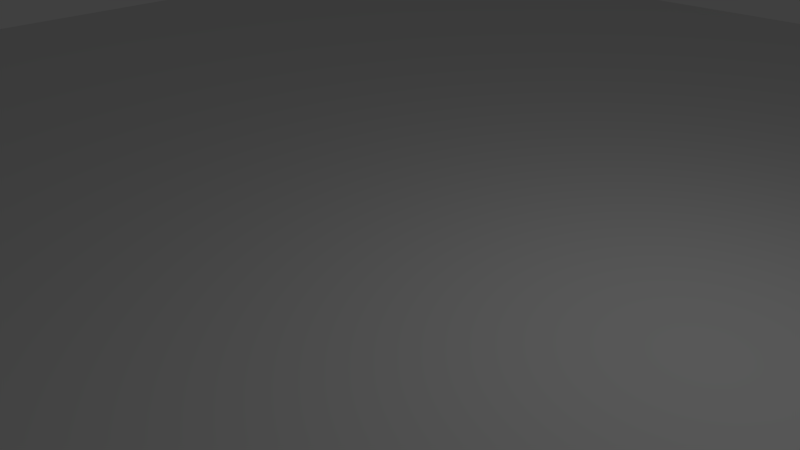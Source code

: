 # Source: Stars.blend  (saved by Blender 2.62.0; exported with 4.5.12 LTS)
import bpy
from mathutils import Matrix  # noqa: F401  (used for matrix-valued properties, if any)

bpy.ops.wm.read_factory_settings(use_empty=True)
scene = bpy.context.scene
scene.name = 'Scene'

# ---- collections
col_collection_1 = bpy.data.collections.new('Collection 1'); scene.collection.children.link(col_collection_1)

# ---- world
world_world = bpy.data.worlds.new('World'); scene.world = world_world
world_world.color = (0.05088, 0.05088, 0.05088)
world_world.use_sun_shadow = False
world_world.sun_shadow_jitter_overblur = 0.0
world_world.cycles.sampling_method = 'MANUAL'
world_world.cycles.sample_map_resolution = 256

# ---- cameras
cam_camera = bpy.data.cameras.new('Camera')
cam_camera.clip_end = 100.0
cam_camera.lens = 35.0
cam_camera.sensor_width = 32.0
cam_camera.sensor_height = 18.0
cam_camera.ortho_scale = 7.314
cam_camera.dof.focus_distance = 0.0
cam_camera.dof.aperture_fstop = 128.0

# ---- lights
light_lamp = bpy.data.lights.new('Lamp', 'POINT')
light_lamp.transmission_factor = 0.0
light_lamp.cutoff_distance = 30.0
light_lamp.energy = 100.0
light_lamp.shadow_buffer_clip_start = 1.001
light_lamp.shadow_soft_size = 1.0
light_lamp.shadow_maximum_resolution = 0.006
light_lamp.use_absolute_resolution = True
light_lamp.cycles.use_multiple_importance_sampling = False

# ---- meshes
me_plane = bpy.data.meshes.new('Plane')
me_plane.from_pydata([(15.64, -15.64, -1.367e-06), (15.64, 15.64, 1.367e-06), (-15.64, 15.64, 1.367e-06), (-15.64, -15.64, -1.367e-06), (-1.984e-06, 15.64, 1.367e-06), (15.64, 2.209e-06, 1.645e-13), (1.745e-06, -15.64, -1.367e-06), (-15.64, -1.986e-06, -2.023e-13), (-1.196e-07, 1.114e-07, -1.89e-14), (7.821, 15.64, 1.367e-06), (-7.821, 15.64, 1.367e-06), (15.64, -7.821, -6.837e-07), (15.64, 7.821, 6.837e-07), (7.821, -15.64, -1.367e-06), (-7.821, -15.64, -1.367e-06), (-15.64, 7.821, 6.837e-07), (-15.64, -7.821, -6.837e-07), (-7.821, -9.374e-07, -1.106e-13), (8.127e-07, -7.821, -6.837e-07), (7.821, 1.16e-06, 7.28e-14), (-1.052e-06, 7.821, 6.837e-07), (-7.821, -7.821, -6.837e-07), (7.821, -7.821, -6.837e-07), (-7.821, 7.821, 6.837e-07), (7.821, 7.821, 6.837e-07), (3.91, 15.64, 1.367e-06), (11.73, 15.64, 1.367e-06), (-3.91, 15.64, 1.367e-06), (-11.73, 15.64, 1.367e-06), (15.64, -3.91, -3.419e-07), (15.64, -11.73, -1.026e-06), (15.64, 3.91, 3.419e-07), (15.64, 11.73, 1.026e-06), (3.91, -15.64, -1.367e-06), (11.73, -15.64, -1.367e-06), (-3.91, -15.64, -1.367e-06), (-11.73, -15.64, -1.367e-06), (-15.64, 3.91, 3.419e-07), (-15.64, 11.73, 1.026e-06), (-15.64, -3.91, -3.419e-07), (-15.64, -11.73, -1.026e-06), (-11.73, -1.462e-06, -1.564e-13), (-3.91, -4.13e-07, -6.475e-14), (1.279e-06, -11.73, -1.026e-06), (3.465e-07, -3.91, -3.419e-07), (11.73, 1.685e-06, 1.186e-13), (3.91, 6.359e-07, 2.695e-14), (-1.518e-06, 11.73, 1.026e-06), (-5.858e-07, 3.91, 3.419e-07), (-11.73, -7.821, -6.837e-07), (-7.821, -11.73, -1.026e-06), (-3.91, -7.821, -6.837e-07), (-7.821, -3.91, -3.419e-07), (3.91, -7.821, -6.837e-07), (7.821, -11.73, -1.026e-06), (11.73, -7.821, -6.837e-07), (7.821, -3.91, -3.419e-07), (-11.73, 7.821, 6.837e-07), (-7.821, 3.91, 3.419e-07), (-3.91, 7.821, 6.837e-07), (-7.821, 11.73, 1.026e-06), (3.91, 7.821, 6.837e-07), (7.821, 3.91, 3.419e-07), (11.73, 7.821, 6.837e-07), (7.821, 11.73, 1.026e-06), (-11.73, -11.73, -1.026e-06), (-3.91, -11.73, -1.026e-06), (-11.73, -3.91, -3.419e-07), (-3.91, -3.91, -3.419e-07), (3.91, -11.73, -1.026e-06), (11.73, -11.73, -1.026e-06), (3.91, -3.91, -3.419e-07), (11.73, -3.91, -3.419e-07), (-11.73, 3.91, 3.419e-07), (-3.91, 3.91, 3.419e-07), (-11.73, 11.73, 1.026e-06), (-3.91, 11.73, 1.026e-06), (3.91, 3.91, 3.419e-07), (11.73, 3.91, 3.419e-07), (3.91, 11.73, 1.026e-06), (11.73, 11.73, 1.026e-06), (5.866, 15.64, 1.367e-06), (1.955, 15.64, 1.367e-06), (9.776, 15.64, 1.367e-06), (13.69, 15.64, 1.367e-06), (-5.866, 15.64, 1.367e-06), (-1.955, 15.64, 1.367e-06), (-9.776, 15.64, 1.367e-06), (-13.69, 15.64, 1.367e-06), (15.64, -5.866, -5.128e-07), (15.64, -1.955, -1.709e-07), (15.64, -9.776, -8.547e-07), (15.64, -13.69, -1.197e-06), (15.64, 5.866, 5.128e-07), (15.64, 1.955, 1.709e-07), (15.64, 9.776, 8.547e-07), (15.64, 13.69, 1.197e-06), (5.866, -15.64, -1.367e-06), (1.955, -15.64, -1.367e-06), (9.776, -15.64, -1.367e-06), (13.69, -15.64, -1.367e-06), (-5.866, -15.64, -1.367e-06), (-1.955, -15.64, -1.367e-06), (-9.776, -15.64, -1.367e-06), (-13.69, -15.64, -1.367e-06), (-15.64, 5.866, 5.128e-07), (-15.64, 1.955, 1.709e-07), (-15.64, 9.776, 8.547e-07), (-15.64, 13.69, 1.197e-06), (-15.64, -5.866, -5.128e-07), (-15.64, -1.955, -1.709e-07), (-15.64, -9.776, -8.547e-07), (-15.64, -13.69, -1.197e-06), (-9.776, -1.2e-06, -1.335e-13), (-13.69, -1.724e-06, -1.794e-13), (-5.866, -6.752e-07, -8.767e-14), (-1.955, -1.508e-07, -4.182e-14), (1.046e-06, -9.776, -8.547e-07), (1.512e-06, -13.69, -1.197e-06), (5.796e-07, -5.866, -5.128e-07), (1.134e-07, -1.955, -1.709e-07), (9.776, 1.422e-06, 9.572e-14), (13.69, 1.947e-06, 1.416e-13), (5.866, 8.981e-07, 4.987e-14), (1.955, 3.736e-07, 4.026e-15), (-1.285e-06, 9.776, 8.547e-07), (-1.751e-06, 13.69, 1.197e-06), (-8.189e-07, 5.866, 5.128e-07), (-3.527e-07, 1.955, 1.709e-07), (-9.776, -7.821, -6.837e-07), (-13.69, -7.821, -6.837e-07), (-7.821, -13.69, -1.197e-06), (-7.821, -9.776, -8.547e-07), (-1.955, -7.821, -6.837e-07), (-5.866, -7.821, -6.837e-07), (-7.821, -5.866, -5.128e-07), (-7.821, -1.955, -1.709e-07), (1.955, -7.821, -6.837e-07), (5.866, -7.821, -6.837e-07), (7.821, -9.776, -8.547e-07), (7.821, -13.69, -1.197e-06), (9.776, -7.821, -6.837e-07), (13.69, -7.821, -6.837e-07), (7.821, -1.955, -1.709e-07), (7.821, -5.866, -5.128e-07), (-13.69, 7.821, 6.837e-07), (-9.776, 7.821, 6.837e-07), (-7.821, 1.955, 1.709e-07), (-7.821, 5.866, 5.128e-07), (-5.866, 7.821, 6.837e-07), (-1.955, 7.821, 6.837e-07), (-7.821, 13.69, 1.197e-06), (-7.821, 9.776, 8.547e-07), (5.866, 7.821, 6.837e-07), (1.955, 7.821, 6.837e-07), (7.821, 1.955, 1.709e-07), (7.821, 5.866, 5.128e-07), (13.69, 7.821, 6.837e-07), (9.776, 7.821, 6.837e-07), (7.821, 9.776, 8.547e-07), (7.821, 13.69, 1.197e-06), (-13.69, -11.73, -1.026e-06), (-11.73, -13.69, -1.197e-06), (-9.776, -11.73, -1.026e-06), (-11.73, -9.776, -8.547e-07), (-5.866, -11.73, -1.026e-06), (-3.91, -13.69, -1.197e-06), (-1.955, -11.73, -1.026e-06), (-3.91, -9.776, -8.547e-07), (-13.69, -3.91, -3.419e-07), (-11.73, -5.866, -5.128e-07), (-9.776, -3.91, -3.419e-07), (-11.73, -1.955, -1.709e-07), (-5.866, -3.91, -3.419e-07), (-3.91, -5.866, -5.128e-07), (-1.955, -3.91, -3.419e-07), (-3.91, -1.955, -1.709e-07), (1.955, -11.73, -1.026e-06), (3.91, -13.69, -1.197e-06), (5.866, -11.73, -1.026e-06), (3.91, -9.776, -8.547e-07), (9.776, -11.73, -1.026e-06), (11.73, -13.69, -1.197e-06), (13.69, -11.73, -1.026e-06), (11.73, -9.776, -8.547e-07), (1.955, -3.91, -3.419e-07), (3.91, -5.866, -5.128e-07), (5.866, -3.91, -3.419e-07), (3.91, -1.955, -1.709e-07), (9.776, -3.91, -3.419e-07), (11.73, -5.866, -5.128e-07), (13.69, -3.91, -3.419e-07), (11.73, -1.955, -1.709e-07), (-13.69, 3.91, 3.419e-07), (-11.73, 1.955, 1.709e-07), (-9.776, 3.91, 3.419e-07), (-11.73, 5.866, 5.128e-07), (-5.866, 3.91, 3.419e-07), (-3.91, 1.955, 1.709e-07), (-1.955, 3.91, 3.419e-07), (-3.91, 5.866, 5.128e-07), (-13.69, 11.73, 1.026e-06), (-11.73, 9.776, 8.547e-07), (-9.776, 11.73, 1.026e-06), (-11.73, 13.69, 1.197e-06), (-5.866, 11.73, 1.026e-06), (-3.91, 9.776, 8.547e-07), (-1.955, 11.73, 1.026e-06), (-3.91, 13.69, 1.197e-06), (1.955, 3.91, 3.419e-07), (3.91, 1.955, 1.709e-07), (5.866, 3.91, 3.419e-07), (3.91, 5.866, 5.128e-07), (9.776, 3.91, 3.419e-07), (11.73, 1.955, 1.709e-07), (13.69, 3.91, 3.419e-07), (11.73, 5.866, 5.128e-07), (1.955, 11.73, 1.026e-06), (3.91, 9.776, 8.547e-07), (5.866, 11.73, 1.026e-06), (3.91, 13.69, 1.197e-06), (9.776, 11.73, 1.026e-06), (11.73, 9.776, 8.547e-07), (13.69, 11.73, 1.026e-06), (11.73, 13.69, 1.197e-06), (-13.69, -13.69, -1.197e-06), (-9.776, -13.69, -1.197e-06), (-13.69, -9.776, -8.547e-07), (-9.776, -9.776, -8.547e-07), (-5.866, -13.69, -1.197e-06), (-1.955, -13.69, -1.197e-06), (-5.866, -9.776, -8.547e-07), (-1.955, -9.776, -8.547e-07), (-13.69, -5.866, -5.128e-07), (-9.776, -5.866, -5.128e-07), (-13.69, -1.955, -1.709e-07), (-9.776, -1.955, -1.709e-07), (-5.866, -5.866, -5.128e-07), (-1.955, -5.866, -5.128e-07), (-5.866, -1.955, -1.709e-07), (-1.955, -1.955, -1.709e-07), (1.955, -13.69, -1.197e-06), (5.866, -13.69, -1.197e-06), (1.955, -9.776, -8.547e-07), (5.866, -9.776, -8.547e-07), (9.776, -13.69, -1.197e-06), (13.69, -13.69, -1.197e-06), (9.776, -9.776, -8.547e-07), (13.69, -9.776, -8.547e-07), (1.955, -5.866, -5.128e-07), (5.866, -5.866, -5.128e-07), (1.955, -1.955, -1.709e-07), (5.866, -1.955, -1.709e-07), (9.776, -5.866, -5.128e-07), (13.69, -5.866, -5.128e-07), (9.776, -1.955, -1.709e-07), (13.69, -1.955, -1.709e-07), (-13.69, 1.955, 1.709e-07), (-9.776, 1.955, 1.709e-07), (-13.69, 5.866, 5.128e-07), (-9.776, 5.866, 5.128e-07), (-5.866, 1.955, 1.709e-07), (-1.955, 1.955, 1.709e-07), (-5.866, 5.866, 5.128e-07), (-1.955, 5.866, 5.128e-07), (-13.69, 9.776, 8.547e-07), (-9.776, 9.776, 8.547e-07), (-13.69, 13.69, 1.197e-06), (-9.776, 13.69, 1.197e-06), (-5.866, 9.776, 8.547e-07), (-1.955, 9.776, 8.547e-07), (-5.866, 13.69, 1.197e-06), (-1.955, 13.69, 1.197e-06), (1.955, 1.955, 1.709e-07), (5.866, 1.955, 1.709e-07), (1.955, 5.866, 5.128e-07), (5.866, 5.866, 5.128e-07), (9.776, 1.955, 1.709e-07), (13.69, 1.955, 1.709e-07), (9.776, 5.866, 5.128e-07), (13.69, 5.866, 5.128e-07), (1.955, 9.776, 8.547e-07), (5.866, 9.776, 8.547e-07), (1.955, 13.69, 1.197e-06), (5.866, 13.69, 1.197e-06), (9.776, 9.776, 8.547e-07), (13.69, 9.776, 8.547e-07), (9.776, 13.69, 1.197e-06), (13.69, 13.69, 1.197e-06)], [], [(104, 3, 112, 225), (36, 104, 225, 162), (225, 112, 40, 161), (162, 225, 161, 65), (103, 36, 162, 226), (14, 103, 226, 131), (226, 162, 65, 163), (131, 226, 163, 50), (161, 40, 111, 227), (65, 161, 227, 164), (227, 111, 16, 130), (164, 227, 130, 49), (163, 65, 164, 228), (50, 163, 228, 132), (228, 164, 49, 129), (132, 228, 129, 21), (101, 14, 131, 229), (35, 101, 229, 166), (229, 131, 50, 165), (166, 229, 165, 66), (102, 35, 166, 230), (6, 102, 230, 118), (230, 166, 66, 167), (118, 230, 167, 43), (165, 50, 132, 231), (66, 165, 231, 168), (231, 132, 21, 134), (168, 231, 134, 51), (167, 66, 168, 232), (43, 167, 232, 117), (232, 168, 51, 133), (117, 232, 133, 18), (130, 16, 109, 233), (49, 130, 233, 170), (233, 109, 39, 169), (170, 233, 169, 67), (129, 49, 170, 234), (21, 129, 234, 135), (234, 170, 67, 171), (135, 234, 171, 52), (169, 39, 110, 235), (67, 169, 235, 172), (235, 110, 7, 114), (172, 235, 114, 41), (171, 67, 172, 236), (52, 171, 236, 136), (236, 172, 41, 113), (136, 236, 113, 17), (134, 21, 135, 237), (51, 134, 237, 174), (237, 135, 52, 173), (174, 237, 173, 68), (133, 51, 174, 238), (18, 133, 238, 119), (238, 174, 68, 175), (119, 238, 175, 44), (173, 52, 136, 239), (68, 173, 239, 176), (239, 136, 17, 115), (176, 239, 115, 42), (175, 68, 176, 240), (44, 175, 240, 120), (240, 176, 42, 116), (120, 240, 116, 8), (98, 6, 118, 241), (33, 98, 241, 178), (241, 118, 43, 177), (178, 241, 177, 69), (97, 33, 178, 242), (13, 97, 242, 140), (242, 178, 69, 179), (140, 242, 179, 54), (177, 43, 117, 243), (69, 177, 243, 180), (243, 117, 18, 137), (180, 243, 137, 53), (179, 69, 180, 244), (54, 179, 244, 139), (244, 180, 53, 138), (139, 244, 138, 22), (99, 13, 140, 245), (34, 99, 245, 182), (245, 140, 54, 181), (182, 245, 181, 70), (100, 34, 182, 246), (0, 100, 246, 92), (246, 182, 70, 183), (92, 246, 183, 30), (181, 54, 139, 247), (70, 181, 247, 184), (247, 139, 22, 141), (184, 247, 141, 55), (183, 70, 184, 248), (30, 183, 248, 91), (248, 184, 55, 142), (91, 248, 142, 11), (137, 18, 119, 249), (53, 137, 249, 186), (249, 119, 44, 185), (186, 249, 185, 71), (138, 53, 186, 250), (22, 138, 250, 144), (250, 186, 71, 187), (144, 250, 187, 56), (185, 44, 120, 251), (71, 185, 251, 188), (251, 120, 8, 124), (188, 251, 124, 46), (187, 71, 188, 252), (56, 187, 252, 143), (252, 188, 46, 123), (143, 252, 123, 19), (141, 22, 144, 253), (55, 141, 253, 190), (253, 144, 56, 189), (190, 253, 189, 72), (142, 55, 190, 254), (11, 142, 254, 89), (254, 190, 72, 191), (89, 254, 191, 29), (189, 56, 143, 255), (72, 189, 255, 192), (255, 143, 19, 121), (192, 255, 121, 45), (191, 72, 192, 256), (29, 191, 256, 90), (256, 192, 45, 122), (90, 256, 122, 5), (114, 7, 106, 257), (41, 114, 257, 194), (257, 106, 37, 193), (194, 257, 193, 73), (113, 41, 194, 258), (17, 113, 258, 147), (258, 194, 73, 195), (147, 258, 195, 58), (193, 37, 105, 259), (73, 193, 259, 196), (259, 105, 15, 145), (196, 259, 145, 57), (195, 73, 196, 260), (58, 195, 260, 148), (260, 196, 57, 146), (148, 260, 146, 23), (115, 17, 147, 261), (42, 115, 261, 198), (261, 147, 58, 197), (198, 261, 197, 74), (116, 42, 198, 262), (8, 116, 262, 128), (262, 198, 74, 199), (128, 262, 199, 48), (197, 58, 148, 263), (74, 197, 263, 200), (263, 148, 23, 149), (200, 263, 149, 59), (199, 74, 200, 264), (48, 199, 264, 127), (264, 200, 59, 150), (127, 264, 150, 20), (145, 15, 107, 265), (57, 145, 265, 202), (265, 107, 38, 201), (202, 265, 201, 75), (146, 57, 202, 266), (23, 146, 266, 152), (266, 202, 75, 203), (152, 266, 203, 60), (201, 38, 108, 267), (75, 201, 267, 204), (267, 108, 2, 88), (204, 267, 88, 28), (203, 75, 204, 268), (60, 203, 268, 151), (268, 204, 28, 87), (151, 268, 87, 10), (149, 23, 152, 269), (59, 149, 269, 206), (269, 152, 60, 205), (206, 269, 205, 76), (150, 59, 206, 270), (20, 150, 270, 125), (270, 206, 76, 207), (125, 270, 207, 47), (205, 60, 151, 271), (76, 205, 271, 208), (271, 151, 10, 85), (208, 271, 85, 27), (207, 76, 208, 272), (47, 207, 272, 126), (272, 208, 27, 86), (126, 272, 86, 4), (124, 8, 128, 273), (46, 124, 273, 210), (273, 128, 48, 209), (210, 273, 209, 77), (123, 46, 210, 274), (19, 123, 274, 155), (274, 210, 77, 211), (155, 274, 211, 62), (209, 48, 127, 275), (77, 209, 275, 212), (275, 127, 20, 154), (212, 275, 154, 61), (211, 77, 212, 276), (62, 211, 276, 156), (276, 212, 61, 153), (156, 276, 153, 24), (121, 19, 155, 277), (45, 121, 277, 214), (277, 155, 62, 213), (214, 277, 213, 78), (122, 45, 214, 278), (5, 122, 278, 94), (278, 214, 78, 215), (94, 278, 215, 31), (213, 62, 156, 279), (78, 213, 279, 216), (279, 156, 24, 158), (216, 279, 158, 63), (215, 78, 216, 280), (31, 215, 280, 93), (280, 216, 63, 157), (93, 280, 157, 12), (154, 20, 125, 281), (61, 154, 281, 218), (281, 125, 47, 217), (218, 281, 217, 79), (153, 61, 218, 282), (24, 153, 282, 159), (282, 218, 79, 219), (159, 282, 219, 64), (217, 47, 126, 283), (79, 217, 283, 220), (283, 126, 4, 82), (220, 283, 82, 25), (219, 79, 220, 284), (64, 219, 284, 160), (284, 220, 25, 81), (160, 284, 81, 9), (158, 24, 159, 285), (63, 158, 285, 222), (285, 159, 64, 221), (222, 285, 221, 80), (157, 63, 222, 286), (12, 157, 286, 95), (286, 222, 80, 223), (95, 286, 223, 32), (221, 64, 160, 287), (80, 221, 287, 224), (287, 160, 9, 83), (224, 287, 83, 26), (223, 80, 224, 288), (32, 223, 288, 96), (288, 224, 26, 84), (96, 288, 84, 1)])
_uv = me_plane.uv_layers.new(name='UVMap')
_uv.uv.foreach_set('vector', [0.9375, 5.215e-08, 1.0, 0.0, 1.0, 0.0625, 0.9375, 0.0625, 0.875, 4.47e-08, 0.9375, 5.215e-08, 0.9375, 0.0625, 0.875, 0.0625, 0.9375, 0.0625, 1.0, 0.0625, 1.0, 0.125, 0.9375, 0.125, 0.875, 0.0625, 0.9375, 0.0625, 0.9375, 0.125, 0.875, 0.125, 0.8125, 3.725e-08, 0.875, 4.47e-08, 0.875, 0.0625, 0.8125, 0.0625, 0.75, 2.98e-08, 0.8125, 3.725e-08, 0.8125, 0.0625, 0.75, 0.0625, 0.8125, 0.0625, 0.875, 0.0625, 0.875, 0.125, 0.8125, 0.125, 0.75, 0.0625, 0.8125, 0.0625, 0.8125, 0.125, 0.75, 0.125, 0.9375, 0.125, 1.0, 0.125, 1.0, 0.1875, 0.9375, 0.1875, 0.875, 0.125, 0.9375, 0.125, 0.9375, 0.1875, 0.875, 0.1875, 0.9375, 0.1875, 1.0, 0.1875, 1.0, 0.25, 0.9375, 0.25, 0.875, 0.1875, 0.9375, 0.1875, 0.9375, 0.25, 0.875, 0.25, 0.8125, 0.125, 0.875, 0.125, 0.875, 0.1875, 0.8125, 0.1875, 0.75, 0.125, 0.8125, 0.125, 0.8125, 0.1875, 0.75, 0.1875, 0.8125, 0.1875, 0.875, 0.1875, 0.875, 0.25, 0.8125, 0.25, 0.75, 0.1875, 0.8125, 0.1875, 0.8125, 0.25, 0.75, 0.25, 0.6875, 2.235e-08, 0.75, 2.98e-08, 0.75, 0.0625, 0.6875, 0.0625, 0.625, 1.49e-08, 0.6875, 2.235e-08, 0.6875, 0.0625, 0.625, 0.0625, 0.6875, 0.0625, 0.75, 0.0625, 0.75, 0.125, 0.6875, 0.125, 0.625, 0.0625, 0.6875, 0.0625, 0.6875, 0.125, 0.625, 0.125, 0.5625, 7.451e-09, 0.625, 1.49e-08, 0.625, 0.0625, 0.5625, 0.0625, 0.5, 5.96e-08, 0.5625, 7.451e-09, 0.5625, 0.0625, 0.5, 0.0625, 0.5625, 0.0625, 0.625, 0.0625, 0.625, 0.125, 0.5625, 0.125, 0.5, 0.0625, 0.5625, 0.0625, 0.5625, 0.125, 0.5, 0.125, 0.6875, 0.125, 0.75, 0.125, 0.75, 0.1875, 0.6875, 0.1875, 0.625, 0.125, 0.6875, 0.125, 0.6875, 0.1875, 0.625, 0.1875, 0.6875, 0.1875, 0.75, 0.1875, 0.75, 0.25, 0.6875, 0.25, 0.625, 0.1875, 0.6875, 0.1875, 0.6875, 0.25, 0.625, 0.25, 0.5625, 0.125, 0.625, 0.125, 0.625, 0.1875, 0.5625, 0.1875, 0.5, 0.125, 0.5625, 0.125, 0.5625, 0.1875, 0.5, 0.1875, 0.5625, 0.1875, 0.625, 0.1875, 0.625, 0.25, 0.5625, 0.25, 0.5, 0.1875, 0.5625, 0.1875, 0.5625, 0.25, 0.5, 0.25, 0.9375, 0.25, 1.0, 0.25, 1.0, 0.3125, 0.9375, 0.3125, 0.875, 0.25, 0.9375, 0.25, 0.9375, 0.3125, 0.875, 0.3125, 0.9375, 0.3125, 1.0, 0.3125, 1.0, 0.375, 0.9375, 0.375, 0.875, 0.3125, 0.9375, 0.3125, 0.9375, 0.375, 0.875, 0.375, 0.8125, 0.25, 0.875, 0.25, 0.875, 0.3125, 0.8125, 0.3125, 0.75, 0.25, 0.8125, 0.25, 0.8125, 0.3125, 0.75, 0.3125, 0.8125, 0.3125, 0.875, 0.3125, 0.875, 0.375, 0.8125, 0.375, 0.75, 0.3125, 0.8125, 0.3125, 0.8125, 0.375, 0.75, 0.375, 0.9375, 0.375, 1.0, 0.375, 1.0, 0.4375, 0.9375, 0.4375, 0.875, 0.375, 0.9375, 0.375, 0.9375, 0.4375, 0.875, 0.4375, 0.9375, 0.4375, 1.0, 0.4375, 1.0, 0.5, 0.9375, 0.5, 0.875, 0.4375, 0.9375, 0.4375, 0.9375, 0.5, 0.875, 0.5, 0.8125, 0.375, 0.875, 0.375, 0.875, 0.4375, 0.8125, 0.4375, 0.75, 0.375, 0.8125, 0.375, 0.8125, 0.4375, 0.75, 0.4375, 0.8125, 0.4375, 0.875, 0.4375, 0.875, 0.5, 0.8125, 0.5, 0.75, 0.4375, 0.8125, 0.4375, 0.8125, 0.5, 0.75, 0.5, 0.6875, 0.25, 0.75, 0.25, 0.75, 0.3125, 0.6875, 0.3125, 0.625, 0.25, 0.6875, 0.25, 0.6875, 0.3125, 0.625, 0.3125, 0.6875, 0.3125, 0.75, 0.3125, 0.75, 0.375, 0.6875, 0.375, 0.625, 0.3125, 0.6875, 0.3125, 0.6875, 0.375, 0.625, 0.375, 0.5625, 0.25, 0.625, 0.25, 0.625, 0.3125, 0.5625, 0.3125, 0.5, 0.25, 0.5625, 0.25, 0.5625, 0.3125, 0.5, 0.3125, 0.5625, 0.3125, 0.625, 0.3125, 0.625, 0.375, 0.5625, 0.375, 0.5, 0.3125, 0.5625, 0.3125, 0.5625, 0.375, 0.5, 0.375, 0.6875, 0.375, 0.75, 0.375, 0.75, 0.4375, 0.6875, 0.4375, 0.625, 0.375, 0.6875, 0.375, 0.6875, 0.4375, 0.625, 0.4375, 0.6875, 0.4375, 0.75, 0.4375, 0.75, 0.5, 0.6875, 0.5, 0.625, 0.4375, 0.6875, 0.4375, 0.6875, 0.5, 0.625, 0.5, 0.5625, 0.375, 0.625, 0.375, 0.625, 0.4375, 0.5625, 0.4375, 0.5, 0.375, 0.5625, 0.375, 0.5625, 0.4375, 0.5, 0.4375, 0.5625, 0.4375, 0.625, 0.4375, 0.625, 0.5, 0.5625, 0.5, 0.5, 0.4375, 0.5625, 0.4375, 0.5625, 0.5, 0.5, 0.5, 0.4375, 1.118e-07, 0.5, 5.96e-08, 0.5, 0.0625, 0.4375, 0.0625, 0.375, 1.043e-07, 0.4375, 1.118e-07, 0.4375, 0.0625, 0.375, 0.0625, 0.4375, 0.0625, 0.5, 0.0625, 0.5, 0.125, 0.4375, 0.125, 0.375, 0.0625, 0.4375, 0.0625, 0.4375, 0.125, 0.375, 0.125, 0.3125, 9.686e-08, 0.375, 1.043e-07, 0.375, 0.0625, 0.3125, 0.0625, 0.25, 8.941e-08, 0.3125, 9.686e-08, 0.3125, 0.0625, 0.25, 0.0625, 0.3125, 0.0625, 0.375, 0.0625, 0.375, 0.125, 0.3125, 0.125, 0.25, 0.0625, 0.3125, 0.0625, 0.3125, 0.125, 0.25, 0.125, 0.4375, 0.125, 0.5, 0.125, 0.5, 0.1875, 0.4375, 0.1875, 0.375, 0.125, 0.4375, 0.125, 0.4375, 0.1875, 0.375, 0.1875, 0.4375, 0.1875, 0.5, 0.1875, 0.5, 0.25, 0.4375, 0.25, 0.375, 0.1875, 0.4375, 0.1875, 0.4375, 0.25, 0.375, 0.25, 0.3125, 0.125, 0.375, 0.125, 0.375, 0.1875, 0.3125, 0.1875, 0.25, 0.125, 0.3125, 0.125, 0.3125, 0.1875, 0.25, 0.1875, 0.3125, 0.1875, 0.375, 0.1875, 0.375, 0.25, 0.3125, 0.25, 0.25, 0.1875, 0.3125, 0.1875, 0.3125, 0.25, 0.25, 0.25, 0.1875, 8.196e-08, 0.25, 8.941e-08, 0.25, 0.0625, 0.1875, 0.0625, 0.125, 7.451e-08, 0.1875, 8.196e-08, 0.1875, 0.0625, 0.125, 0.0625, 0.1875, 0.0625, 0.25, 0.0625, 0.25, 0.125, 0.1875, 0.125, 0.125, 0.0625, 0.1875, 0.0625, 0.1875, 0.125, 0.125, 0.125, 0.0625, 6.706e-08, 0.125, 7.451e-08, 0.125, 0.0625, 0.0625, 0.0625, 0.0, 8.941e-08, 0.0625, 6.706e-08, 0.0625, 0.0625, 1.863e-09, 0.0625, 0.0625, 0.0625, 0.125, 0.0625, 0.125, 0.125, 0.0625, 0.125, 1.863e-09, 0.0625, 0.0625, 0.0625, 0.0625, 0.125, 3.725e-09, 0.125, 0.1875, 0.125, 0.25, 0.125, 0.25, 0.1875, 0.1875, 0.1875, 0.125, 0.125, 0.1875, 0.125, 0.1875, 0.1875, 0.125, 0.1875, 0.1875, 0.1875, 0.25, 0.1875, 0.25, 0.25, 0.1875, 0.25, 0.125, 0.1875, 0.1875, 0.1875, 0.1875, 0.25, 0.125, 0.25, 0.0625, 0.125, 0.125, 0.125, 0.125, 0.1875, 0.0625, 0.1875, 3.725e-09, 0.125, 0.0625, 0.125, 0.0625, 0.1875, 5.588e-09, 0.1875, 0.0625, 0.1875, 0.125, 0.1875, 0.125, 0.25, 0.0625, 0.25, 5.588e-09, 0.1875, 0.0625, 0.1875, 0.0625, 0.25, 7.451e-09, 0.25, 0.4375, 0.25, 0.5, 0.25, 0.5, 0.3125, 0.4375, 0.3125, 0.375, 0.25, 0.4375, 0.25, 0.4375, 0.3125, 0.375, 0.3125, 0.4375, 0.3125, 0.5, 0.3125, 0.5, 0.375, 0.4375, 0.375, 0.375, 0.3125, 0.4375, 0.3125, 0.4375, 0.375, 0.375, 0.375, 0.3125, 0.25, 0.375, 0.25, 0.375, 0.3125, 0.3125, 0.3125, 0.25, 0.25, 0.3125, 0.25, 0.3125, 0.3125, 0.25, 0.3125, 0.3125, 0.3125, 0.375, 0.3125, 0.375, 0.375, 0.3125, 0.375, 0.25, 0.3125, 0.3125, 0.3125, 0.3125, 0.375, 0.25, 0.375, 0.4375, 0.375, 0.5, 0.375, 0.5, 0.4375, 0.4375, 0.4375, 0.375, 0.375, 0.4375, 0.375, 0.4375, 0.4375, 0.375, 0.4375, 0.4375, 0.4375, 0.5, 0.4375, 0.5, 0.5, 0.4375, 0.5, 0.375, 0.4375, 0.4375, 0.4375, 0.4375, 0.5, 0.375, 0.5, 0.3125, 0.375, 0.375, 0.375, 0.375, 0.4375, 0.3125, 0.4375, 0.25, 0.375, 0.3125, 0.375, 0.3125, 0.4375, 0.25, 0.4375, 0.3125, 0.4375, 0.375, 0.4375, 0.375, 0.5, 0.3125, 0.5, 0.25, 0.4375, 0.3125, 0.4375, 0.3125, 0.5, 0.25, 0.5, 0.1875, 0.25, 0.25, 0.25, 0.25, 0.3125, 0.1875, 0.3125, 0.125, 0.25, 0.1875, 0.25, 0.1875, 0.3125, 0.125, 0.3125, 0.1875, 0.3125, 0.25, 0.3125, 0.25, 0.375, 0.1875, 0.375, 0.125, 0.3125, 0.1875, 0.3125, 0.1875, 0.375, 0.125, 0.375, 0.0625, 0.25, 0.125, 0.25, 0.125, 0.3125, 0.0625, 0.3125, 7.451e-09, 0.25, 0.0625, 0.25, 0.0625, 0.3125, 9.313e-09, 0.3125, 0.0625, 0.3125, 0.125, 0.3125, 0.125, 0.375, 0.0625, 0.375, 9.313e-09, 0.3125, 0.0625, 0.3125, 0.0625, 0.375, 1.118e-08, 0.375, 0.1875, 0.375, 0.25, 0.375, 0.25, 0.4375, 0.1875, 0.4375, 0.125, 0.375, 0.1875, 0.375, 0.1875, 0.4375, 0.125, 0.4375, 0.1875, 0.4375, 0.25, 0.4375, 0.25, 0.5, 0.1875, 0.5, 0.125, 0.4375, 0.1875, 0.4375, 0.1875, 0.5, 0.125, 0.5, 0.0625, 0.375, 0.125, 0.375, 0.125, 0.4375, 0.0625, 0.4375, 1.118e-08, 0.375, 0.0625, 0.375, 0.0625, 0.4375, 1.304e-08, 0.4375, 0.0625, 0.4375, 0.125, 0.4375, 0.125, 0.5, 0.0625, 0.5, 1.304e-08, 0.4375, 0.0625, 0.4375, 0.0625, 0.5, 1.49e-08, 0.5, 0.9375, 0.5, 1.0, 0.5, 1.0, 0.5625, 0.9375, 0.5625, 0.875, 0.5, 0.9375, 0.5, 0.9375, 0.5625, 0.875, 0.5625, 0.9375, 0.5625, 1.0, 0.5625, 1.0, 0.625, 0.9375, 0.625, 0.875, 0.5625, 0.9375, 0.5625, 0.9375, 0.625, 0.875, 0.625, 0.8125, 0.5, 0.875, 0.5, 0.875, 0.5625, 0.8125, 0.5625, 0.75, 0.5, 0.8125, 0.5, 0.8125, 0.5625, 0.75, 0.5625, 0.8125, 0.5625, 0.875, 0.5625, 0.875, 0.625, 0.8125, 0.625, 0.75, 0.5625, 0.8125, 0.5625, 0.8125, 0.625, 0.75, 0.625, 0.9375, 0.625, 1.0, 0.625, 1.0, 0.6875, 0.9375, 0.6875, 0.875, 0.625, 0.9375, 0.625, 0.9375, 0.6875, 0.875, 0.6875, 0.9375, 0.6875, 1.0, 0.6875, 1.0, 0.75, 0.9375, 0.75, 0.875, 0.6875, 0.9375, 0.6875, 0.9375, 0.75, 0.875, 0.75, 0.8125, 0.625, 0.875, 0.625, 0.875, 0.6875, 0.8125, 0.6875, 0.75, 0.625, 0.8125, 0.625, 0.8125, 0.6875, 0.75, 0.6875, 0.8125, 0.6875, 0.875, 0.6875, 0.875, 0.75, 0.8125, 0.75, 0.75, 0.6875, 0.8125, 0.6875, 0.8125, 0.75, 0.75, 0.75, 0.6875, 0.5, 0.75, 0.5, 0.75, 0.5625, 0.6875, 0.5625, 0.625, 0.5, 0.6875, 0.5, 0.6875, 0.5625, 0.625, 0.5625, 0.6875, 0.5625, 0.75, 0.5625, 0.75, 0.625, 0.6875, 0.625, 0.625, 0.5625, 0.6875, 0.5625, 0.6875, 0.625, 0.625, 0.625, 0.5625, 0.5, 0.625, 0.5, 0.625, 0.5625, 0.5625, 0.5625, 0.5, 0.5, 0.5625, 0.5, 0.5625, 0.5625, 0.5, 0.5625, 0.5625, 0.5625, 0.625, 0.5625, 0.625, 0.625, 0.5625, 0.625, 0.5, 0.5625, 0.5625, 0.5625, 0.5625, 0.625, 0.5, 0.625, 0.6875, 0.625, 0.75, 0.625, 0.75, 0.6875, 0.6875, 0.6875, 0.625, 0.625, 0.6875, 0.625, 0.6875, 0.6875, 0.625, 0.6875, 0.6875, 0.6875, 0.75, 0.6875, 0.75, 0.75, 0.6875, 0.75, 0.625, 0.6875, 0.6875, 0.6875, 0.6875, 0.75, 0.625, 0.75, 0.5625, 0.625, 0.625, 0.625, 0.625, 0.6875, 0.5625, 0.6875, 0.5, 0.625, 0.5625, 0.625, 0.5625, 0.6875, 0.5, 0.6875, 0.5625, 0.6875, 0.625, 0.6875, 0.625, 0.75, 0.5625, 0.75, 0.5, 0.6875, 0.5625, 0.6875, 0.5625, 0.75, 0.5, 0.75, 0.9375, 0.75, 1.0, 0.75, 1.0, 0.8125, 0.9375, 0.8125, 0.875, 0.75, 0.9375, 0.75, 0.9375, 0.8125, 0.875, 0.8125, 0.9375, 0.8125, 1.0, 0.8125, 1.0, 0.875, 0.9375, 0.875, 0.875, 0.8125, 0.9375, 0.8125, 0.9375, 0.875, 0.875, 0.875, 0.8125, 0.75, 0.875, 0.75, 0.875, 0.8125, 0.8125, 0.8125, 0.75, 0.75, 0.8125, 0.75, 0.8125, 0.8125, 0.75, 0.8125, 0.8125, 0.8125, 0.875, 0.8125, 0.875, 0.875, 0.8125, 0.875, 0.75, 0.8125, 0.8125, 0.8125, 0.8125, 0.875, 0.75, 0.875, 0.9375, 0.875, 1.0, 0.875, 1.0, 0.9375, 0.9375, 0.9375, 0.875, 0.875, 0.9375, 0.875, 0.9375, 0.9375, 0.875, 0.9375, 0.9375, 0.9375, 1.0, 0.9375, 1.0, 1.0, 0.9375, 1.0, 0.875, 0.9375, 0.9375, 0.9375, 0.9375, 1.0, 0.875, 1.0, 0.8125, 0.875, 0.875, 0.875, 0.875, 0.9375, 0.8125, 0.9375, 0.75, 0.875, 0.8125, 0.875, 0.8125, 0.9375, 0.75, 0.9375, 0.8125, 0.9375, 0.875, 0.9375, 0.875, 1.0, 0.8125, 1.0, 0.75, 0.9375, 0.8125, 0.9375, 0.8125, 1.0, 0.75, 1.0, 0.6875, 0.75, 0.75, 0.75, 0.75, 0.8125, 0.6875, 0.8125, 0.625, 0.75, 0.6875, 0.75, 0.6875, 0.8125, 0.625, 0.8125, 0.6875, 0.8125, 0.75, 0.8125, 0.75, 0.875, 0.6875, 0.875, 0.625, 0.8125, 0.6875, 0.8125, 0.6875, 0.875, 0.625, 0.875, 0.5625, 0.75, 0.625, 0.75, 0.625, 0.8125, 0.5625, 0.8125, 0.5, 0.75, 0.5625, 0.75, 0.5625, 0.8125, 0.5, 0.8125, 0.5625, 0.8125, 0.625, 0.8125, 0.625, 0.875, 0.5625, 0.875, 0.5, 0.8125, 0.5625, 0.8125, 0.5625, 0.875, 0.5, 0.875, 0.6875, 0.875, 0.75, 0.875, 0.75, 0.9375, 0.6875, 0.9375, 0.625, 0.875, 0.6875, 0.875, 0.6875, 0.9375, 0.625, 0.9375, 0.6875, 0.9375, 0.75, 0.9375, 0.75, 1.0, 0.6875, 1.0, 0.625, 0.9375, 0.6875, 0.9375, 0.6875, 1.0, 0.625, 1.0, 0.5625, 0.875, 0.625, 0.875, 0.625, 0.9375, 0.5625, 0.9375, 0.5, 0.875, 0.5625, 0.875, 0.5625, 0.9375, 0.5, 0.9375, 0.5625, 0.9375, 0.625, 0.9375, 0.625, 1.0, 0.5625, 1.0, 0.5, 0.9375, 0.5625, 0.9375, 0.5625, 1.0, 0.5, 1.0, 0.4375, 0.5, 0.5, 0.5, 0.5, 0.5625, 0.4375, 0.5625, 0.375, 0.5, 0.4375, 0.5, 0.4375, 0.5625, 0.375, 0.5625, 0.4375, 0.5625, 0.5, 0.5625, 0.5, 0.625, 0.4375, 0.625, 0.375, 0.5625, 0.4375, 0.5625, 0.4375, 0.625, 0.375, 0.625, 0.3125, 0.5, 0.375, 0.5, 0.375, 0.5625, 0.3125, 0.5625, 0.25, 0.5, 0.3125, 0.5, 0.3125, 0.5625, 0.25, 0.5625, 0.3125, 0.5625, 0.375, 0.5625, 0.375, 0.625, 0.3125, 0.625, 0.25, 0.5625, 0.3125, 0.5625, 0.3125, 0.625, 0.25, 0.625, 0.4375, 0.625, 0.5, 0.625, 0.5, 0.6875, 0.4375, 0.6875, 0.375, 0.625, 0.4375, 0.625, 0.4375, 0.6875, 0.375, 0.6875, 0.4375, 0.6875, 0.5, 0.6875, 0.5, 0.75, 0.4375, 0.75, 0.375, 0.6875, 0.4375, 0.6875, 0.4375, 0.75, 0.375, 0.75, 0.3125, 0.625, 0.375, 0.625, 0.375, 0.6875, 0.3125, 0.6875, 0.25, 0.625, 0.3125, 0.625, 0.3125, 0.6875, 0.25, 0.6875, 0.3125, 0.6875, 0.375, 0.6875, 0.375, 0.75, 0.3125, 0.75, 0.25, 0.6875, 0.3125, 0.6875, 0.3125, 0.75, 0.25, 0.75, 0.1875, 0.5, 0.25, 0.5, 0.25, 0.5625, 0.1875, 0.5625, 0.125, 0.5, 0.1875, 0.5, 0.1875, 0.5625, 0.125, 0.5625, 0.1875, 0.5625, 0.25, 0.5625, 0.25, 0.625, 0.1875, 0.625, 0.125, 0.5625, 0.1875, 0.5625, 0.1875, 0.625, 0.125, 0.625, 0.0625, 0.5, 0.125, 0.5, 0.125, 0.5625, 0.0625, 0.5625, 1.49e-08, 0.5, 0.0625, 0.5, 0.0625, 0.5625, 1.676e-08, 0.5625, 0.0625, 0.5625, 0.125, 0.5625, 0.125, 0.625, 0.0625, 0.625, 1.676e-08, 0.5625, 0.0625, 0.5625, 0.0625, 0.625, 1.863e-08, 0.625, 0.1875, 0.625, 0.25, 0.625, 0.25, 0.6875, 0.1875, 0.6875, 0.125, 0.625, 0.1875, 0.625, 0.1875, 0.6875, 0.125, 0.6875, 0.1875, 0.6875, 0.25, 0.6875, 0.25, 0.75, 0.1875, 0.75, 0.125, 0.6875, 0.1875, 0.6875, 0.1875, 0.75, 0.125, 0.75, 0.0625, 0.625, 0.125, 0.625, 0.125, 0.6875, 0.0625, 0.6875, 1.863e-08, 0.625, 0.0625, 0.625, 0.0625, 0.6875, 2.049e-08, 0.6875, 0.0625, 0.6875, 0.125, 0.6875, 0.125, 0.75, 0.0625, 0.75, 2.049e-08, 0.6875, 0.0625, 0.6875, 0.0625, 0.75, 2.235e-08, 0.75, 0.4375, 0.75, 0.5, 0.75, 0.5, 0.8125, 0.4375, 0.8125, 0.375, 0.75, 0.4375, 0.75, 0.4375, 0.8125, 0.375, 0.8125, 0.4375, 0.8125, 0.5, 0.8125, 0.5, 0.875, 0.4375, 0.875, 0.375, 0.8125, 0.4375, 0.8125, 0.4375, 0.875, 0.375, 0.875, 0.3125, 0.75, 0.375, 0.75, 0.375, 0.8125, 0.3125, 0.8125, 0.25, 0.75, 0.3125, 0.75, 0.3125, 0.8125, 0.25, 0.8125, 0.3125, 0.8125, 0.375, 0.8125, 0.375, 0.875, 0.3125, 0.875, 0.25, 0.8125, 0.3125, 0.8125, 0.3125, 0.875, 0.25, 0.875, 0.4375, 0.875, 0.5, 0.875, 0.5, 0.9375, 0.4375, 0.9375, 0.375, 0.875, 0.4375, 0.875, 0.4375, 0.9375, 0.375, 0.9375, 0.4375, 0.9375, 0.5, 0.9375, 0.5, 1.0, 0.4375, 1.0, 0.375, 0.9375, 0.4375, 0.9375, 0.4375, 1.0, 0.375, 1.0, 0.3125, 0.875, 0.375, 0.875, 0.375, 0.9375, 0.3125, 0.9375, 0.25, 0.875, 0.3125, 0.875, 0.3125, 0.9375, 0.25, 0.9375, 0.3125, 0.9375, 0.375, 0.9375, 0.375, 1.0, 0.3125, 1.0, 0.25, 0.9375, 0.3125, 0.9375, 0.3125, 1.0, 0.25, 1.0, 0.1875, 0.75, 0.25, 0.75, 0.25, 0.8125, 0.1875, 0.8125, 0.125, 0.75, 0.1875, 0.75, 0.1875, 0.8125, 0.125, 0.8125, 0.1875, 0.8125, 0.25, 0.8125, 0.25, 0.875, 0.1875, 0.875, 0.125, 0.8125, 0.1875, 0.8125, 0.1875, 0.875, 0.125, 0.875, 0.0625, 0.75, 0.125, 0.75, 0.125, 0.8125, 0.0625, 0.8125, 2.235e-08, 0.75, 0.0625, 0.75, 0.0625, 0.8125, 2.421e-08, 0.8125, 0.0625, 0.8125, 0.125, 0.8125, 0.125, 0.875, 0.0625, 0.875, 2.421e-08, 0.8125, 0.0625, 0.8125, 0.0625, 0.875, 2.608e-08, 0.875, 0.1875, 0.875, 0.25, 0.875, 0.25, 0.9375, 0.1875, 0.9375, 0.125, 0.875, 0.1875, 0.875, 0.1875, 0.9375, 0.125, 0.9375, 0.1875, 0.9375, 0.25, 0.9375, 0.25, 1.0, 0.1875, 1.0, 0.125, 0.9375, 0.1875, 0.9375, 0.1875, 1.0, 0.125, 1.0, 0.0625, 0.875, 0.125, 0.875, 0.125, 0.9375, 0.0625, 0.9375, 2.608e-08, 0.875, 0.0625, 0.875, 0.0625, 0.9375, 2.794e-08, 0.9375, 0.0625, 0.9375, 0.125, 0.9375, 0.125, 1.0, 0.0625, 1.0, 2.794e-08, 0.9375, 0.0625, 0.9375, 0.0625, 1.0, 2.98e-08, 1.0])
me_plane.use_remesh_preserve_volume = False
me_plane.use_remesh_preserve_attributes = False
me_plane.use_mirror_vertex_groups = False
me_plane.update()

# ---- objects
ob_plane = bpy.data.objects.new('Plane', me_plane)
ob_lamp = bpy.data.objects.new('Lamp', light_lamp)
ob_camera = bpy.data.objects.new('Camera', cam_camera)

# ---- transforms, parenting, visibility, modifiers, constraints
ob_plane.location = (0.0, 0.0, 0.0)
ob_plane.lineart.crease_threshold = 0.0
ob_lamp.location = (4.076, 1.005, 5.904)
ob_lamp.rotation_euler = (0.6503, 0.05522, 1.866)
ob_lamp.lock_rotations_4d = False
ob_lamp.empty_display_type = 'ARROWS'
ob_lamp.color = (0.0, 0.0, 0.0, 0.0)
ob_lamp.lineart.crease_threshold = 0.0
ob_camera.location = (7.481, -6.508, 5.344)
ob_camera.rotation_euler = (1.109, 0.01082, 0.8149)
ob_camera.lock_rotations_4d = False
ob_camera.empty_display_type = 'ARROWS'
ob_camera.color = (0.0, 0.0, 0.0, 0.0)
ob_camera.display_type = 'WIRE'
ob_camera.lineart.crease_threshold = 0.0

# ---- collection membership
col_collection_1.objects.link(ob_plane)
col_collection_1.objects.link(ob_lamp)
col_collection_1.objects.link(ob_camera)

# ---- scene / render settings (as saved in the file)
scene.camera = ob_camera
scene.frame_start = 1; scene.frame_end = 250; scene.frame_set(1)
scene.render.engine = 'BLENDER_EEVEE_NEXT'
scene.render.image_settings.color_mode = 'RGB'
scene.render.image_settings.compression = 90
scene.render.resolution_percentage = 50
scene.render.dither_intensity = 0.0
scene.render.bake_margin = 2
scene.render.bake_bias = 0.0
scene.cycles.use_denoising = False
scene.cycles.samples = 10
scene.cycles.sampling_pattern = 'TABULATED_SOBOL'
scene.cycles.light_sampling_threshold = 0.0
scene.cycles.use_adaptive_sampling = False
scene.cycles.use_light_tree = False
scene.cycles.blur_glossy = 0.0
scene.cycles.volume_bounces = 1
scene.cycles.pixel_filter_type = 'GAUSSIAN'
scene.cycles.sample_clamp_indirect = 0.0
scene.view_settings.view_transform = 'Standard'
bpy.context.view_layer.update()
